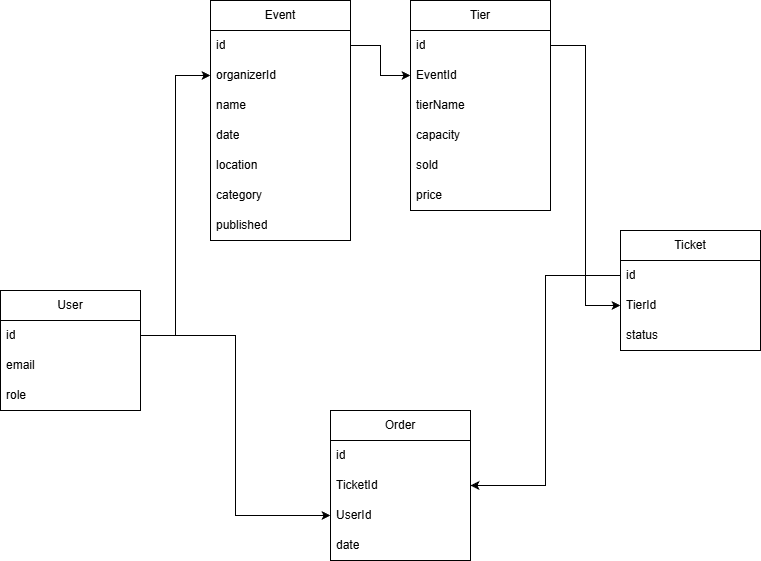

The diagram above was exported from draw.io. Its source (the exported page's mxGraphModel, read from the mxfile embedded in the PNG):
<mxGraphModel dx="1168" dy="752" grid="1" gridSize="10" guides="1" tooltips="1" connect="1" arrows="1" fold="1" page="1" pageScale="1" pageWidth="850" pageHeight="1100" math="0" shadow="0">
  <root>
    <mxCell id="0" />
    <mxCell id="1" parent="0" />
    <mxCell id="p7dzNp7O18cldaok2RUV-2" parent="1" style="swimlane;fontStyle=0;childLayout=stackLayout;horizontal=1;startSize=30;horizontalStack=0;resizeParent=1;resizeParentMax=0;resizeLast=0;collapsible=1;marginBottom=0;whiteSpace=wrap;html=1;" value="Event" vertex="1">
      <mxGeometry height="240" width="140" x="260" y="120" as="geometry" />
    </mxCell>
    <mxCell id="p7dzNp7O18cldaok2RUV-3" parent="p7dzNp7O18cldaok2RUV-2" style="text;strokeColor=none;fillColor=none;align=left;verticalAlign=middle;spacingLeft=4;spacingRight=4;overflow=hidden;points=[[0,0.5],[1,0.5]];portConstraint=eastwest;rotatable=0;whiteSpace=wrap;html=1;" value="id" vertex="1">
      <mxGeometry height="30" width="140" y="30" as="geometry" />
    </mxCell>
    <mxCell id="p7dzNp7O18cldaok2RUV-18" parent="p7dzNp7O18cldaok2RUV-2" style="text;strokeColor=none;fillColor=none;align=left;verticalAlign=middle;spacingLeft=4;spacingRight=4;overflow=hidden;points=[[0,0.5],[1,0.5]];portConstraint=eastwest;rotatable=0;whiteSpace=wrap;html=1;" value="organizerId" vertex="1">
      <mxGeometry height="30" width="140" y="60" as="geometry" />
    </mxCell>
    <mxCell id="p7dzNp7O18cldaok2RUV-4" parent="p7dzNp7O18cldaok2RUV-2" style="text;strokeColor=none;fillColor=none;align=left;verticalAlign=middle;spacingLeft=4;spacingRight=4;overflow=hidden;points=[[0,0.5],[1,0.5]];portConstraint=eastwest;rotatable=0;whiteSpace=wrap;html=1;" value="name" vertex="1">
      <mxGeometry height="30" width="140" y="90" as="geometry" />
    </mxCell>
    <mxCell id="p7dzNp7O18cldaok2RUV-5" parent="p7dzNp7O18cldaok2RUV-2" style="text;strokeColor=none;fillColor=none;align=left;verticalAlign=middle;spacingLeft=4;spacingRight=4;overflow=hidden;points=[[0,0.5],[1,0.5]];portConstraint=eastwest;rotatable=0;whiteSpace=wrap;html=1;" value="date" vertex="1">
      <mxGeometry height="30" width="140" y="120" as="geometry" />
    </mxCell>
    <mxCell id="p7dzNp7O18cldaok2RUV-13" parent="p7dzNp7O18cldaok2RUV-2" style="text;strokeColor=none;fillColor=none;align=left;verticalAlign=middle;spacingLeft=4;spacingRight=4;overflow=hidden;points=[[0,0.5],[1,0.5]];portConstraint=eastwest;rotatable=0;whiteSpace=wrap;html=1;" value="location" vertex="1">
      <mxGeometry height="30" width="140" y="150" as="geometry" />
    </mxCell>
    <mxCell id="p7dzNp7O18cldaok2RUV-12" parent="p7dzNp7O18cldaok2RUV-2" style="text;strokeColor=none;fillColor=none;align=left;verticalAlign=middle;spacingLeft=4;spacingRight=4;overflow=hidden;points=[[0,0.5],[1,0.5]];portConstraint=eastwest;rotatable=0;whiteSpace=wrap;html=1;" value="category" vertex="1">
      <mxGeometry height="30" width="140" y="180" as="geometry" />
    </mxCell>
    <mxCell id="p7dzNp7O18cldaok2RUV-11" parent="p7dzNp7O18cldaok2RUV-2" style="text;strokeColor=none;fillColor=none;align=left;verticalAlign=middle;spacingLeft=4;spacingRight=4;overflow=hidden;points=[[0,0.5],[1,0.5]];portConstraint=eastwest;rotatable=0;whiteSpace=wrap;html=1;" value="published" vertex="1">
      <mxGeometry height="30" width="140" y="210" as="geometry" />
    </mxCell>
    <mxCell id="p7dzNp7O18cldaok2RUV-6" parent="1" style="swimlane;fontStyle=0;childLayout=stackLayout;horizontal=1;startSize=30;horizontalStack=0;resizeParent=1;resizeParentMax=0;resizeLast=0;collapsible=1;marginBottom=0;whiteSpace=wrap;html=1;" value="Tier" vertex="1">
      <mxGeometry height="210" width="140" x="460" y="120" as="geometry" />
    </mxCell>
    <mxCell id="p7dzNp7O18cldaok2RUV-7" parent="p7dzNp7O18cldaok2RUV-6" style="text;strokeColor=none;fillColor=none;align=left;verticalAlign=middle;spacingLeft=4;spacingRight=4;overflow=hidden;points=[[0,0.5],[1,0.5]];portConstraint=eastwest;rotatable=0;whiteSpace=wrap;html=1;" value="id" vertex="1">
      <mxGeometry height="30" width="140" y="30" as="geometry" />
    </mxCell>
    <mxCell id="p7dzNp7O18cldaok2RUV-8" parent="p7dzNp7O18cldaok2RUV-6" style="text;strokeColor=none;fillColor=none;align=left;verticalAlign=middle;spacingLeft=4;spacingRight=4;overflow=hidden;points=[[0,0.5],[1,0.5]];portConstraint=eastwest;rotatable=0;whiteSpace=wrap;html=1;" value="EventId" vertex="1">
      <mxGeometry height="30" width="140" y="60" as="geometry" />
    </mxCell>
    <mxCell id="p7dzNp7O18cldaok2RUV-9" parent="p7dzNp7O18cldaok2RUV-6" style="text;strokeColor=none;fillColor=none;align=left;verticalAlign=middle;spacingLeft=4;spacingRight=4;overflow=hidden;points=[[0,0.5],[1,0.5]];portConstraint=eastwest;rotatable=0;whiteSpace=wrap;html=1;" value="tierName" vertex="1">
      <mxGeometry height="30" width="140" y="90" as="geometry" />
    </mxCell>
    <mxCell id="p7dzNp7O18cldaok2RUV-22" parent="p7dzNp7O18cldaok2RUV-6" style="text;strokeColor=none;fillColor=none;align=left;verticalAlign=middle;spacingLeft=4;spacingRight=4;overflow=hidden;points=[[0,0.5],[1,0.5]];portConstraint=eastwest;rotatable=0;whiteSpace=wrap;html=1;" value="capacity" vertex="1">
      <mxGeometry height="30" width="140" y="120" as="geometry" />
    </mxCell>
    <mxCell id="p7dzNp7O18cldaok2RUV-21" parent="p7dzNp7O18cldaok2RUV-6" style="text;strokeColor=none;fillColor=none;align=left;verticalAlign=middle;spacingLeft=4;spacingRight=4;overflow=hidden;points=[[0,0.5],[1,0.5]];portConstraint=eastwest;rotatable=0;whiteSpace=wrap;html=1;" value="sold" vertex="1">
      <mxGeometry height="30" width="140" y="150" as="geometry" />
    </mxCell>
    <mxCell id="p7dzNp7O18cldaok2RUV-23" parent="p7dzNp7O18cldaok2RUV-6" style="text;strokeColor=none;fillColor=none;align=left;verticalAlign=middle;spacingLeft=4;spacingRight=4;overflow=hidden;points=[[0,0.5],[1,0.5]];portConstraint=eastwest;rotatable=0;whiteSpace=wrap;html=1;" value="price" vertex="1">
      <mxGeometry height="30" width="140" y="180" as="geometry" />
    </mxCell>
    <mxCell id="p7dzNp7O18cldaok2RUV-10" edge="1" parent="1" source="p7dzNp7O18cldaok2RUV-3" style="edgeStyle=orthogonalEdgeStyle;rounded=0;orthogonalLoop=1;jettySize=auto;html=1;entryX=0;entryY=0.5;entryDx=0;entryDy=0;" target="p7dzNp7O18cldaok2RUV-8">
      <mxGeometry relative="1" as="geometry" />
    </mxCell>
    <mxCell id="p7dzNp7O18cldaok2RUV-14" parent="1" style="swimlane;fontStyle=0;childLayout=stackLayout;horizontal=1;startSize=30;horizontalStack=0;resizeParent=1;resizeParentMax=0;resizeLast=0;collapsible=1;marginBottom=0;whiteSpace=wrap;html=1;" value="User" vertex="1">
      <mxGeometry height="120" width="140" x="50" y="410" as="geometry" />
    </mxCell>
    <mxCell id="p7dzNp7O18cldaok2RUV-15" parent="p7dzNp7O18cldaok2RUV-14" style="text;strokeColor=none;fillColor=none;align=left;verticalAlign=middle;spacingLeft=4;spacingRight=4;overflow=hidden;points=[[0,0.5],[1,0.5]];portConstraint=eastwest;rotatable=0;whiteSpace=wrap;html=1;" value="id" vertex="1">
      <mxGeometry height="30" width="140" y="30" as="geometry" />
    </mxCell>
    <mxCell id="p7dzNp7O18cldaok2RUV-16" parent="p7dzNp7O18cldaok2RUV-14" style="text;strokeColor=none;fillColor=none;align=left;verticalAlign=middle;spacingLeft=4;spacingRight=4;overflow=hidden;points=[[0,0.5],[1,0.5]];portConstraint=eastwest;rotatable=0;whiteSpace=wrap;html=1;" value="email" vertex="1">
      <mxGeometry height="30" width="140" y="60" as="geometry" />
    </mxCell>
    <mxCell id="p7dzNp7O18cldaok2RUV-17" parent="p7dzNp7O18cldaok2RUV-14" style="text;strokeColor=none;fillColor=none;align=left;verticalAlign=middle;spacingLeft=4;spacingRight=4;overflow=hidden;points=[[0,0.5],[1,0.5]];portConstraint=eastwest;rotatable=0;whiteSpace=wrap;html=1;" value="role" vertex="1">
      <mxGeometry height="30" width="140" y="90" as="geometry" />
    </mxCell>
    <mxCell id="p7dzNp7O18cldaok2RUV-19" edge="1" parent="1" source="p7dzNp7O18cldaok2RUV-15" style="edgeStyle=orthogonalEdgeStyle;rounded=0;orthogonalLoop=1;jettySize=auto;html=1;entryX=0;entryY=0.5;entryDx=0;entryDy=0;" target="p7dzNp7O18cldaok2RUV-18">
      <mxGeometry relative="1" as="geometry" />
    </mxCell>
    <mxCell id="p7dzNp7O18cldaok2RUV-24" parent="1" style="swimlane;fontStyle=0;childLayout=stackLayout;horizontal=1;startSize=30;horizontalStack=0;resizeParent=1;resizeParentMax=0;resizeLast=0;collapsible=1;marginBottom=0;whiteSpace=wrap;html=1;" value="Ticket" vertex="1">
      <mxGeometry height="120" width="140" x="670" y="350" as="geometry" />
    </mxCell>
    <mxCell id="p7dzNp7O18cldaok2RUV-25" parent="p7dzNp7O18cldaok2RUV-24" style="text;strokeColor=none;fillColor=none;align=left;verticalAlign=middle;spacingLeft=4;spacingRight=4;overflow=hidden;points=[[0,0.5],[1,0.5]];portConstraint=eastwest;rotatable=0;whiteSpace=wrap;html=1;" value="id" vertex="1">
      <mxGeometry height="30" width="140" y="30" as="geometry" />
    </mxCell>
    <mxCell id="p7dzNp7O18cldaok2RUV-26" parent="p7dzNp7O18cldaok2RUV-24" style="text;strokeColor=none;fillColor=none;align=left;verticalAlign=middle;spacingLeft=4;spacingRight=4;overflow=hidden;points=[[0,0.5],[1,0.5]];portConstraint=eastwest;rotatable=0;whiteSpace=wrap;html=1;" value="TierId" vertex="1">
      <mxGeometry height="30" width="140" y="60" as="geometry" />
    </mxCell>
    <mxCell id="p7dzNp7O18cldaok2RUV-30" parent="p7dzNp7O18cldaok2RUV-24" style="text;strokeColor=none;fillColor=none;align=left;verticalAlign=middle;spacingLeft=4;spacingRight=4;overflow=hidden;points=[[0,0.5],[1,0.5]];portConstraint=eastwest;rotatable=0;whiteSpace=wrap;html=1;" value="status" vertex="1">
      <mxGeometry height="30" width="140" y="90" as="geometry" />
    </mxCell>
    <mxCell id="p7dzNp7O18cldaok2RUV-29" edge="1" parent="1" source="p7dzNp7O18cldaok2RUV-7" style="edgeStyle=orthogonalEdgeStyle;rounded=0;orthogonalLoop=1;jettySize=auto;html=1;" target="p7dzNp7O18cldaok2RUV-26">
      <mxGeometry relative="1" as="geometry" />
    </mxCell>
    <mxCell id="p7dzNp7O18cldaok2RUV-36" parent="1" style="swimlane;fontStyle=0;childLayout=stackLayout;horizontal=1;startSize=30;horizontalStack=0;resizeParent=1;resizeParentMax=0;resizeLast=0;collapsible=1;marginBottom=0;whiteSpace=wrap;html=1;" value="Order" vertex="1">
      <mxGeometry height="150" width="140" x="380" y="530" as="geometry" />
    </mxCell>
    <mxCell id="p7dzNp7O18cldaok2RUV-37" parent="p7dzNp7O18cldaok2RUV-36" style="text;strokeColor=none;fillColor=none;align=left;verticalAlign=middle;spacingLeft=4;spacingRight=4;overflow=hidden;points=[[0,0.5],[1,0.5]];portConstraint=eastwest;rotatable=0;whiteSpace=wrap;html=1;" value="id" vertex="1">
      <mxGeometry height="30" width="140" y="30" as="geometry" />
    </mxCell>
    <mxCell id="p7dzNp7O18cldaok2RUV-38" parent="p7dzNp7O18cldaok2RUV-36" style="text;strokeColor=none;fillColor=none;align=left;verticalAlign=middle;spacingLeft=4;spacingRight=4;overflow=hidden;points=[[0,0.5],[1,0.5]];portConstraint=eastwest;rotatable=0;whiteSpace=wrap;html=1;" value="TicketId" vertex="1">
      <mxGeometry height="30" width="140" y="60" as="geometry" />
    </mxCell>
    <mxCell id="p7dzNp7O18cldaok2RUV-39" parent="p7dzNp7O18cldaok2RUV-36" style="text;strokeColor=none;fillColor=none;align=left;verticalAlign=middle;spacingLeft=4;spacingRight=4;overflow=hidden;points=[[0,0.5],[1,0.5]];portConstraint=eastwest;rotatable=0;whiteSpace=wrap;html=1;" value="UserId" vertex="1">
      <mxGeometry height="30" width="140" y="90" as="geometry" />
    </mxCell>
    <mxCell id="p7dzNp7O18cldaok2RUV-46" parent="p7dzNp7O18cldaok2RUV-36" style="text;strokeColor=none;fillColor=none;align=left;verticalAlign=middle;spacingLeft=4;spacingRight=4;overflow=hidden;points=[[0,0.5],[1,0.5]];portConstraint=eastwest;rotatable=0;whiteSpace=wrap;html=1;" value="date" vertex="1">
      <mxGeometry height="30" width="140" y="120" as="geometry" />
    </mxCell>
    <mxCell id="p7dzNp7O18cldaok2RUV-41" edge="1" parent="1" source="p7dzNp7O18cldaok2RUV-15" style="edgeStyle=orthogonalEdgeStyle;rounded=0;orthogonalLoop=1;jettySize=auto;html=1;entryX=0;entryY=0.5;entryDx=0;entryDy=0;" target="p7dzNp7O18cldaok2RUV-39">
      <mxGeometry relative="1" as="geometry" />
    </mxCell>
    <mxCell id="p7dzNp7O18cldaok2RUV-44" edge="1" parent="1" source="p7dzNp7O18cldaok2RUV-25" style="edgeStyle=orthogonalEdgeStyle;rounded=0;orthogonalLoop=1;jettySize=auto;html=1;exitX=0;exitY=0.5;exitDx=0;exitDy=0;entryX=1;entryY=0.5;entryDx=0;entryDy=0;" target="p7dzNp7O18cldaok2RUV-38">
      <mxGeometry relative="1" as="geometry" />
    </mxCell>
  </root>
</mxGraphModel>